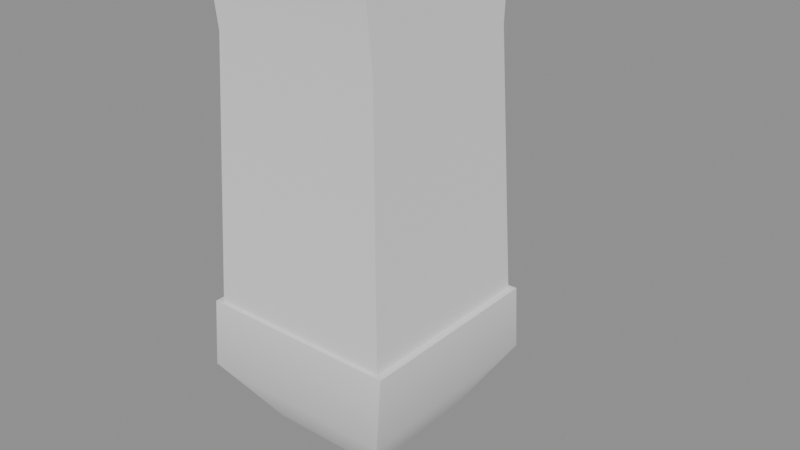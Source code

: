 # Source: fort_post_hit.blend  (saved by Blender 5.2.45; exported with 4.5.12 LTS)
import bpy
from mathutils import Matrix  # noqa: F401  (used for matrix-valued properties, if any)

bpy.ops.wm.read_factory_settings(use_empty=True)
scene = bpy.context.scene
scene.name = 'Scene'

# ---- collections
col_fort_post_hit = bpy.data.collections.new('fort_post_hit'); scene.collection.children.link(col_fort_post_hit)

# ---- materials (node trees are filled in below, after node groups)
mat_fort_post_hit_mat_0 = bpy.data.materials.new('fort_post_hit_mat_0')

# ---- material node trees
mat_fort_post_hit_mat_0.use_nodes = True; mat_fort_post_hit_mat_0.node_tree.nodes.clear()
_N = mat_fort_post_hit_mat_0.node_tree.nodes; _L = mat_fort_post_hit_mat_0.node_tree.links
n0 = _N.new('ShaderNodeBsdfPrincipled'); n0.name = 'Principled BSDF'; n0.location = (-200, 100)
n0.inputs[2].default_value = 0.8
n0.inputs[10].default_value = 0.005
n1 = _N.new('ShaderNodeOutputMaterial'); n1.name = 'Material Output'; n1.location = (200, 100)
_L.new(n0.outputs[0], n1.inputs[0])
n1.is_active_output = True

# ---- meshes
me_fort_post_hit_mesh_0 = bpy.data.meshes.new('fort_post_hit_mesh_0')
me_fort_post_hit_mesh_0.from_pydata([(4.75, -7.284, -1.2), (4.75, 4.895, -1.2), (4.0, -6.5, 18.0), (-7.25, 4.895, -1.2), (-7.25, -7.284, -1.2), (-6.5, -6.5, 18.0), (5.05, 5.34, -2.4), (2.5, 2.5, -6.6), (-7.55, 5.34, -2.4), (-6.5, -6.5, 18.0), (-7.25, -7.284, -1.2), (4.75, -7.284, -1.2), (-7.25, 4.895, -1.2), (-6.5, 4.0, 18.0), (4.0, 4.0, 18.0), (-7.55, -7.729, -2.4), (-5.0, -5.0, -6.6), (5.05, -7.729, -2.4), (2.5, -5.0, -6.6), (2.5, 2.5, -6.6), (5.05, 5.34, -2.4), (-5.0, 2.5, -6.6), (-5.0, -5.0, -6.6), (-7.55, -7.729, -2.4), (4.0, 4.0, 18.0), (5.05, -7.387, 1.8), (5.05, 4.998, 1.8), (-7.55, 4.998, 1.8), (4.0, -6.5, 18.0), (4.0, -6.981, 22.16), (-6.5, 4.0, 18.0), (4.0, 4.267, 22.43), (-6.5, 4.267, 22.16), (5.05, -7.729, -2.4), (5.05, 4.998, 1.8), (-7.55, 5.34, -2.4), (-7.55, -7.387, 1.8), (5.05, -7.387, 1.8), (-7.55, 4.998, 1.8), (4.0, 3.175, 21.92), (-6.5, -5.828, 21.92), (-6.5, 3.175, 21.92), (4.0, -5.828, 21.92), (4.0, 4.267, 22.43), (-6.5, -6.981, 22.16), (4.0, -6.981, 22.16), (-6.5, 4.267, 22.16), (-6.5, 3.175, 22.43), (-6.5, 4.267, 22.43), (4.0, 3.175, 22.43), (4.0, -5.828, 22.16), (-6.5, -5.828, 22.16), (-6.5, 4.267, 22.43), (-6.5, 3.175, 22.43), (4.0, 4.267, 22.43), (4.0, 3.175, 21.92), (4.0, 3.175, 22.43), (-6.5, 3.175, 22.43), (-6.5, -5.828, 21.92), (-6.5, -5.828, 22.16), (4.0, -5.828, 21.92), (2.5, -5.0, -6.6), (4.0, -5.287, 1.8), (5.05, -7.387, 1.8), (5.05, 4.998, 1.8), (4.75, 4.895, -1.2), (-6.5, 3.175, 21.92), (-6.5, -5.828, 21.92), (4.0, -5.828, 21.92), (4.0, 3.175, 21.92), (-6.5, 3.175, 21.92), (4.0, 3.175, 22.43), (4.0, 2.898, 1.8), (4.0, -5.828, 22.16), (4.0, -5.828, 22.16), (-6.5, -5.828, 22.16), (-6.5, -6.981, 22.16), (4.0, -6.981, 22.16), (-5.0, 2.5, -6.6), (-7.55, -7.387, 1.8), (-6.5, -5.287, 1.8), (-6.5, 2.898, 1.8), (-7.55, 4.998, 1.8), (-6.5, -6.981, 22.16), (-6.5, 4.267, 22.43), (-7.55, -7.387, 1.8), (7.55, 8.25, -10.0), (7.501, 8.242, -10.0), (7.548, 8.204, -10.0)], [], [(0, 1, 2), (3, 4, 5), (6, 7, 8), (9, 10, 11), (12, 13, 14), (15, 16, 17), (18, 19, 20), (21, 22, 23), (1, 24, 2), (17, 25, 15), (26, 6, 27), (28, 29, 9), (30, 3, 5), (31, 14, 32), (33, 20, 34), (35, 23, 36), (33, 18, 20), (35, 21, 23), (37, 33, 34), (38, 35, 36), (2, 24, 39), (30, 5, 40), (41, 30, 40), (42, 2, 39), (24, 43, 39), (44, 40, 5), (2, 42, 45), (30, 41, 46), (47, 48, 41), (39, 43, 49), (48, 46, 41), (45, 42, 50), (40, 44, 51), (52, 53, 54), (55, 56, 57), (58, 59, 60), (16, 61, 17), (62, 63, 64), (65, 12, 14), (66, 55, 57), (67, 68, 69), (70, 67, 69), (53, 71, 54), (72, 62, 64), (59, 73, 60), (28, 9, 11), (74, 75, 76), (77, 74, 76), (7, 78, 8), (63, 62, 79), (6, 8, 27), (62, 80, 79), (81, 82, 80), (14, 13, 32), (81, 72, 64), (82, 81, 64), (29, 83, 9), (82, 79, 80), (84, 31, 32), (25, 85, 15), (86, 87, 88)])
me_fort_post_hit_mesh_0.polygons.foreach_set('use_smooth', [True] * 61)
_uv = me_fort_post_hit_mesh_0.uv_layers.new(name='UVMap')
_uv.uv.foreach_set('vector', [0.0, 1.0, 0.0, 1.0, 0.0, 1.0, 0.0, 1.0, 0.0, 1.0, 0.0, 1.0, 0.0, 1.0, 0.0, 1.0, 0.0, 1.0, 0.0, 1.0, 0.0, 1.0, 0.0, 1.0, 0.0, 1.0, 0.0, 1.0, 0.0, 1.0, 0.0, 1.0, 0.0, 1.0, 0.0, 1.0, 0.0, 1.0, 0.0, 1.0, 0.0, 1.0, 0.0, 1.0, 0.0, 1.0, 0.0, 1.0, 0.0, 1.0, 0.0, 1.0, 0.0, 1.0, 0.0, 1.0, 0.0, 1.0, 0.0, 1.0, 0.0, 1.0, 0.0, 1.0, 0.0, 1.0, 0.0, 1.0, 0.0, 1.0, 0.0, 1.0, 0.0, 1.0, 0.0, 1.0, 0.0, 1.0, 0.0, 1.0, 0.0, 1.0, 0.0, 1.0, 0.0, 1.0, 0.0, 1.0, 0.0, 1.0, 0.0, 1.0, 0.0, 1.0, 0.0, 1.0, 0.0, 1.0, 0.0, 1.0, 0.0, 1.0, 0.0, 1.0, 0.0, 1.0, 0.0, 1.0, 0.0, 1.0, 0.0, 1.0, 0.0, 1.0, 0.0, 1.0, 0.0, 1.0, 0.0, 1.0, 0.0, 1.0, 0.0, 1.0, 0.0, 1.0, 0.0, 1.0, 0.0, 1.0, 0.0, 1.0, 0.0, 1.0, 0.0, 1.0, 0.0, 1.0, 0.0, 1.0, 0.0, 1.0, 0.0, 1.0, 0.0, 1.0, 0.0, 1.0, 0.0, 1.0, 0.0, 1.0, 0.0, 1.0, 0.0, 1.0, 0.0, 1.0, 0.0, 1.0, 0.0, 1.0, 0.0, 1.0, 0.0, 1.0, 0.0, 1.0, 0.0, 1.0, 0.0, 1.0, 0.0, 1.0, 0.0, 1.0, 0.0, 1.0, 0.0, 1.0, 0.0, 1.0, 0.0, 1.0, 0.0, 1.0, 0.0, 1.0, 0.0, 1.0, 0.0, 1.0, 0.0, 1.0, 0.0, 1.0, 0.0, 1.0, 0.0, 1.0, 0.0, 1.0, 0.0, 1.0, 0.0, 1.0, 0.0, 1.0, 0.0, 1.0, 0.0, 1.0, 0.0, 1.0, 0.0, 1.0, 0.0, 1.0, 0.0, 1.0, 0.0, 1.0, 0.0, 1.0, 0.0, 1.0, 0.0, 1.0, 0.0, 1.0, 0.0, 1.0, 0.0, 1.0, 0.0, 1.0, 0.0, 1.0, 0.0, 1.0, 0.0, 1.0, 0.0, 1.0, 0.0, 1.0, 0.0, 1.0, 0.0, 1.0, 0.0, 1.0, 0.0, 1.0, 0.0, 1.0, 0.0, 1.0, 0.0, 1.0, 0.0, 1.0, 0.0, 1.0, 0.0, 1.0, 0.0, 1.0, 0.0, 1.0, 0.0, 1.0, 0.0, 1.0, 0.0, 1.0, 0.0, 1.0, 0.0, 1.0, 0.0, 1.0, 0.0, 1.0, 0.0, 1.0, 0.0, 1.0, 0.0, 1.0, 0.0, 1.0, 0.0, 1.0, 0.0, 1.0, 0.0, 1.0, 0.0, 1.0, 0.0, 1.0, 0.0, 1.0, 0.0, 1.0, 0.0, 1.0, 0.0, 1.0, 0.0, 1.0, 0.0, 1.0, 0.0, 1.0, 0.0, 1.0, 0.0, 1.0, 0.0, 1.0, 0.0, 1.0, 0.0, 1.0, 0.0, 1.0, 0.0, 1.0, 0.0, 1.0, 0.0, 1.0, 0.0, 1.0, 0.0, 1.0, 0.0, 1.0, 0.0, 1.0, 0.0, 1.0, 0.0, 1.0, 0.0, 1.0, 0.0, 1.0, 0.0, 1.0, 0.0, 1.0, 0.0, 1.0, 0.0, 1.0, 0.0, 1.0, 0.0, 1.0, 0.0, 1.0, 0.0, 1.0])
me_fort_post_hit_mesh_0.materials.append(mat_fort_post_hit_mat_0)
me_fort_post_hit_mesh_0.update()
me_fort_post_hit_mesh_0.normals_split_custom_set([tuple(v) for v in zip(*[iter([0.9992, 0.0, 0.03903, 0.9992, 0.0, 0.03903, 0.9999, 5.691e-06, 0.013, -0.9992, 0.0, 0.03903, -0.9992, 0.0, 0.03903, -0.9999, 6.311e-06, 0.013, -7.6e-07, 0.9672, -0.2539, 0.0, 0.8284, -0.5602, 4.423e-07, 0.9672, -0.2539, -6.108e-09, -0.9993, -0.03719, 0.0, -0.9992, 0.04079, 0.0, -0.9992, 0.04079, 0.0, 0.9989, 0.04657, 0.0003937, 1.0, -0.006864, 0.0005872, 1.0, -0.006683, 3.595e-07, -0.9695, -0.245, 0.0, -0.8385, -0.5449, -9.111e-08, -0.9695, -0.245, 0.8548, 0.0, -0.519, 0.8548, 0.0, -0.519, 0.963, 4.82e-07, -0.2695, -0.8548, 0.0, -0.519, -0.8548, 0.0, -0.519, -0.963, 1.229e-06, -0.2694, 0.9992, 0.0, 0.03903, 0.9999, -1.24e-05, 0.01303, 0.9999, 5.691e-06, 0.013, -9.111e-08, -0.9695, -0.245, 0.0, -0.9967, 0.08118, 3.595e-07, -0.9695, -0.245, 0.0, 0.9967, 0.08118, -7.6e-07, 0.9672, -0.2539, 0.0, 0.9967, 0.08118, -4.781e-09, -0.9993, -0.0372, 0.0, -0.9934, -0.115, -6.108e-09, -0.9993, -0.03719, -0.9999, -1.176e-05, 0.01305, -0.9992, 0.0, 0.03903, -0.9999, 6.311e-06, 0.013, 0.0007824, 0.9982, -0.06029, 0.0005872, 1.0, -0.006683, 0.0007815, 0.9982, -0.06031, 0.963, 1.118e-08, -0.2695, 0.963, 4.82e-07, -0.2695, 1.0, 0.0, 0.0, -0.963, 1.956e-06, -0.2694, -0.963, 1.229e-06, -0.2694, -1.0, 0.0, 0.0, 0.963, 1.118e-08, -0.2695, 0.8548, 0.0, -0.519, 0.963, 4.82e-07, -0.2695, -0.963, 1.956e-06, -0.2694, -0.8548, 0.0, -0.519, -0.963, 1.229e-06, -0.2694, 1.0, 0.0, 0.0, 0.963, 1.118e-08, -0.2695, 1.0, 0.0, 0.0, -1.0, 0.0, 0.0, -0.963, 1.956e-06, -0.2694, -1.0, 0.0, 0.0, 0.9999, 5.691e-06, 0.013, 0.9999, -1.24e-05, 0.01303, 1.0, -1.951e-05, -3.121e-06, -0.9999, -1.176e-05, 0.01305, -0.9999, 6.311e-06, 0.013, -1.0, 1.12e-05, 9.143e-06, -1.0, -1.814e-05, -2.799e-06, -0.9999, -1.176e-05, 0.01305, -1.0, 1.12e-05, 9.143e-06, 1.0, 1.26e-05, 9.147e-06, 0.9999, 5.691e-06, 0.013, 1.0, -1.951e-05, -3.121e-06, 0.9999, -1.24e-05, 0.01303, 1.0, -3.313e-05, -7.297e-06, 1.0, -1.951e-05, -3.121e-06, -1.0, 1.611e-05, 4.682e-06, -1.0, 1.12e-05, 9.143e-06, -0.9999, 6.311e-06, 0.013, 0.9999, 5.691e-06, 0.013, 1.0, 1.26e-05, 9.147e-06, 1.0, 1.712e-05, 5.005e-06, -0.9999, -1.176e-05, 0.01305, -1.0, -1.814e-05, -2.799e-06, -1.0, -3.625e-05, 9.911e-07, -1.0, -2.128e-05, -3.162e-05, -1.0, -3.194e-05, -8.831e-06, -1.0, -1.814e-05, -2.799e-06, 1.0, -1.951e-05, -3.121e-06, 1.0, -3.313e-05, -7.297e-06, 1.0, -2.213e-05, -3.069e-05, -1.0, -3.194e-05, -8.831e-06, -1.0, -3.625e-05, 9.911e-07, -1.0, -1.814e-05, -2.799e-06, 1.0, 1.712e-05, 5.005e-06, 1.0, 1.26e-05, 9.147e-06, 1.0, 2.106e-05, 2.379e-05, -1.0, 1.12e-05, 9.143e-06, -1.0, 1.611e-05, 4.682e-06, -1.0, 1.977e-05, 2.18e-05, 0.0, 1.745e-06, 1.0, 0.0, 1.745e-06, 1.0, 0.0, 1.745e-06, 1.0, 0.0, -1.0, -4.34e-06, 0.0, -1.0, -4.252e-06, 0.0, -1.0, -6.998e-06, 0.0, 1.0, -9.062e-06, 0.0, 1.0, -9.117e-06, 0.0, 1.0, -1.28e-05, 0.0, -0.8385, -0.5449, 0.0, -0.8385, -0.5449, -9.111e-08, -0.9695, -0.245, 0.0, 0.0, 1.0, 0.0, 0.0, 1.0, 0.0, 0.0, 1.0, 0.0, 0.9989, 0.04657, 0.0, 0.9989, 0.04657, 0.0005872, 1.0, -0.006683, 0.0, -1.0, -7.086e-06, 0.0, -1.0, -4.34e-06, 0.0, -1.0, -6.998e-06, 0.0, 0.0, 1.0, 0.0, 0.0, 1.0, 0.0, 0.0, 1.0, 0.0, 0.0, 1.0, 0.0, 0.0, 1.0, 0.0, 0.0, 1.0, 0.0, 1.745e-06, 1.0, 0.0, 1.745e-06, 1.0, 0.0, 1.745e-06, 1.0, 0.0, 0.0, 1.0, 0.0, 0.0, 1.0, 0.0, 0.0, 1.0, 0.0, 1.0, -9.117e-06, 0.0, 1.0, -1.286e-05, 0.0, 1.0, -1.28e-05, -4.781e-09, -0.9993, -0.0372, -6.108e-09, -0.9993, -0.03719, 0.0, -0.9992, 0.04079, 0.0, 0.0, 1.0, 0.0, 0.0, 1.0, 0.0, 0.0, 1.0, 0.0, 0.0, 1.0, 0.0, 0.0, 1.0, 0.0, 0.0, 1.0, 0.0, 0.8284, -0.5602, 0.0, 0.8284, -0.5602, 4.423e-07, 0.9672, -0.2539, 0.0, 0.0, 1.0, 0.0, 0.0, 1.0, -1.082e-08, 0.0, 1.0, -7.6e-07, 0.9672, -0.2539, 4.423e-07, 0.9672, -0.2539, 0.0, 0.9967, 0.08118, 0.0, 0.0, 1.0, -2.005e-08, 0.0, 1.0, -1.082e-08, 0.0, 1.0, 0.0, 0.0, 1.0, -2.374e-09, 0.0, 1.0, -2.005e-08, 0.0, 1.0, 0.0005872, 1.0, -0.006683, 0.0003937, 1.0, -0.006864, 0.0007815, 0.9982, -0.06031, 0.0, 0.0, 1.0, 0.0, 0.0, 1.0, 0.0, 0.0, 1.0, -2.374e-09, 0.0, 1.0, 0.0, 0.0, 1.0, 0.0, 0.0, 1.0, 0.0, -0.9934, -0.115, 0.0, -0.9934, -0.115, -6.108e-09, -0.9993, -0.03719, -2.374e-09, 0.0, 1.0, -1.082e-08, 0.0, 1.0, -2.005e-08, 0.0, 1.0, 0.0007801, 0.9982, -0.06026, 0.0007824, 0.9982, -0.06029, 0.0007815, 0.9982, -0.06031, 0.0, -0.9967, 0.08118, 0.0, -0.9967, 0.08118, 3.595e-07, -0.9695, -0.245, 0.0, 0.0, 1.0, 0.0, 0.0, 1.0, 0.0, 0.0, 1.0])] * 3)])
arm_fort_post_hit_skeleton = bpy.data.armatures.new('fort_post_hit_skeleton')  # bones are not reproduced

# ---- objects
ob_fort_post_hit_rig = bpy.data.objects.new('fort_post_hit_rig', arm_fort_post_hit_skeleton)
ob_fort_post_hit_mesh_0 = bpy.data.objects.new('fort_post_hit_mesh_0', me_fort_post_hit_mesh_0)

# ---- transforms, parenting, visibility, modifiers, constraints
ob_fort_post_hit_rig.location = (0.0, 0.0, 0.0)
ob_fort_post_hit_rig.show_in_front = True
ob_fort_post_hit_mesh_0.parent = ob_fort_post_hit_rig
ob_fort_post_hit_mesh_0.location = (0.0, 0.0, 0.0)
_vg = ob_fort_post_hit_mesh_0.vertex_groups.new(name='polymsh47')
_vg.add([0, 1, 2, 3, 4, 5, 6, 7, 8, 9, 10, 11, 12, 13, 14, 15, 16, 17, 18, 19, 20, 21, 22, 23, 24, 25, 26, 27, 28, 29, 30, 31, 32, 33, 34, 35, 36, 37, 38, 39, 40, 41, 42, 43, 44, 45, 46, 47, 48, 49, 50, 51, 52, 53, 54, 55, 56, 57, 58, 59, 60, 61, 62, 63, 64, 65, 66, 67, 68, 69, 70, 71, 72, 73, 74, 75, 76, 77, 78, 79, 80, 81, 82, 83, 84, 85, 86, 87, 88], 1.0, 'REPLACE')
_m = ob_fort_post_hit_mesh_0.modifiers.new('FEZ skin', 'ARMATURE')
_m.object = ob_fort_post_hit_rig

# ---- collection membership
scene.collection.objects.link(ob_fort_post_hit_rig)
col_fort_post_hit.objects.link(ob_fort_post_hit_mesh_0)

# ---- scene / render settings (as saved in the file)
scene.frame_start = 1; scene.frame_end = 250; scene.frame_set(1)
scene.render.engine = 'BLENDER_EEVEE_NEXT'
scene.render.bake_bias = 0.0
scene.render.bake_samples = 0
scene.render.compositor_device = 'GPU'
scene.eevee.use_volume_custom_range = False
scene.eevee.fast_gi_thickness_near = 0.1
scene.eevee.fast_gi_thickness_far = 0.0
scene.eevee.ray_tracing_options.screen_trace_thickness = 0.1
bpy.context.view_layer.update()

# ---- added for rendering (the .blend has no active camera and no usable light): camera, sun + grey world if the file has none
cam_auto = bpy.data.cameras.new('AutoCamera')
cam_auto.lens = 50.0
cam_auto.sensor_width = 36.0
cam_auto.clip_end = 1000.0
ob_auto_camera = bpy.data.objects.new('AutoCamera', cam_auto)
scene.collection.objects.link(ob_auto_camera)
ob_auto_camera.location = (36.2484, -43.2377, 35.2127)
ob_auto_camera.rotation_euler = (1.09748, -7.21219e-08, 0.694738)
scene.camera = ob_auto_camera
light_auto_sun = bpy.data.lights.new('AutoSun', 'SUN')
light_auto_sun.energy = 3.0
light_auto_sun.angle = 0.0523599
ob_auto_sun = bpy.data.objects.new('AutoSun', light_auto_sun)
scene.collection.objects.link(ob_auto_sun)
ob_auto_sun.rotation_euler = (0.872665, 0.174533, 0.523599)
if scene.world is None:
    world_auto = bpy.data.worlds.new('AutoWorld')
    world_auto.color = (0.3, 0.3, 0.3)
    scene.world = world_auto
bpy.context.view_layer.update()

